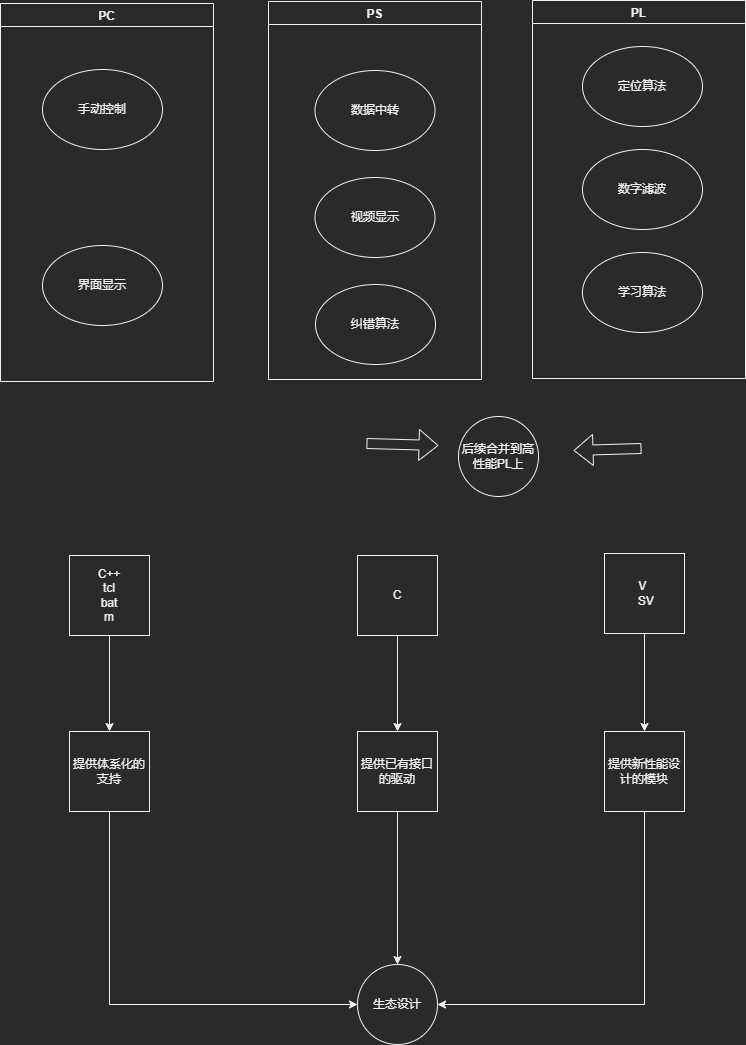

The diagram above was exported from draw.io. Its source (the exported page's mxGraphModel, read from the mxfile embedded in the PNG):
<mxGraphModel dx="1038" dy="649" grid="0" gridSize="10" guides="1" tooltips="1" connect="1" arrows="1" fold="1" page="1" pageScale="1" pageWidth="827" pageHeight="1169" math="0" shadow="0">
  <root>
    <mxCell id="4XH6g8VKBG6QkmrWaO0O-0" />
    <mxCell id="4XH6g8VKBG6QkmrWaO0O-1" parent="4XH6g8VKBG6QkmrWaO0O-0" />
    <mxCell id="sQQRmdVK2bIl7Jyd-tOb-2" value="PC" style="swimlane;" vertex="1" parent="4XH6g8VKBG6QkmrWaO0O-1">
      <mxGeometry x="50" y="70" width="213" height="378" as="geometry" />
    </mxCell>
    <mxCell id="sQQRmdVK2bIl7Jyd-tOb-5" value="手动控制" style="ellipse;whiteSpace=wrap;html=1;" vertex="1" parent="sQQRmdVK2bIl7Jyd-tOb-2">
      <mxGeometry x="42" y="66" width="120" height="80" as="geometry" />
    </mxCell>
    <mxCell id="sQQRmdVK2bIl7Jyd-tOb-6" value="界面显示" style="ellipse;whiteSpace=wrap;html=1;" vertex="1" parent="sQQRmdVK2bIl7Jyd-tOb-2">
      <mxGeometry x="42" y="242" width="120" height="80" as="geometry" />
    </mxCell>
    <mxCell id="sQQRmdVK2bIl7Jyd-tOb-3" value="PS" style="swimlane;" vertex="1" parent="4XH6g8VKBG6QkmrWaO0O-1">
      <mxGeometry x="318" y="68" width="213" height="378" as="geometry" />
    </mxCell>
    <mxCell id="sQQRmdVK2bIl7Jyd-tOb-7" value="数据中转" style="ellipse;whiteSpace=wrap;html=1;" vertex="1" parent="sQQRmdVK2bIl7Jyd-tOb-3">
      <mxGeometry x="46.5" y="69" width="120" height="80" as="geometry" />
    </mxCell>
    <mxCell id="sQQRmdVK2bIl7Jyd-tOb-8" value="视频显示" style="ellipse;whiteSpace=wrap;html=1;" vertex="1" parent="sQQRmdVK2bIl7Jyd-tOb-3">
      <mxGeometry x="46.5" y="176" width="120" height="80" as="geometry" />
    </mxCell>
    <mxCell id="3WWZpqakAEL-NOpKoE6I-0" value="纠错算法" style="ellipse;whiteSpace=wrap;html=1;" vertex="1" parent="sQQRmdVK2bIl7Jyd-tOb-3">
      <mxGeometry x="47" y="283" width="120" height="80" as="geometry" />
    </mxCell>
    <mxCell id="sQQRmdVK2bIl7Jyd-tOb-4" value="PL" style="swimlane;" vertex="1" parent="4XH6g8VKBG6QkmrWaO0O-1">
      <mxGeometry x="582" y="67" width="213" height="378" as="geometry" />
    </mxCell>
    <mxCell id="sQQRmdVK2bIl7Jyd-tOb-9" value="数字滤波" style="ellipse;whiteSpace=wrap;html=1;" vertex="1" parent="sQQRmdVK2bIl7Jyd-tOb-4">
      <mxGeometry x="50" y="149" width="120" height="80" as="geometry" />
    </mxCell>
    <mxCell id="sQQRmdVK2bIl7Jyd-tOb-10" value="学习算法" style="ellipse;whiteSpace=wrap;html=1;" vertex="1" parent="sQQRmdVK2bIl7Jyd-tOb-4">
      <mxGeometry x="50" y="252" width="120" height="80" as="geometry" />
    </mxCell>
    <mxCell id="sQQRmdVK2bIl7Jyd-tOb-11" value="定位算法" style="ellipse;whiteSpace=wrap;html=1;" vertex="1" parent="sQQRmdVK2bIl7Jyd-tOb-4">
      <mxGeometry x="50" y="46" width="120" height="80" as="geometry" />
    </mxCell>
    <mxCell id="3WWZpqakAEL-NOpKoE6I-1" value="" style="shape=flexArrow;endArrow=classic;html=1;rounded=0;" edge="1" parent="4XH6g8VKBG6QkmrWaO0O-1">
      <mxGeometry width="50" height="50" relative="1" as="geometry">
        <mxPoint x="691" y="515" as="sourcePoint" />
        <mxPoint x="623" y="517" as="targetPoint" />
      </mxGeometry>
    </mxCell>
    <mxCell id="3WWZpqakAEL-NOpKoE6I-2" value="" style="shape=flexArrow;endArrow=classic;html=1;rounded=0;" edge="1" parent="4XH6g8VKBG6QkmrWaO0O-1">
      <mxGeometry width="50" height="50" relative="1" as="geometry">
        <mxPoint x="416" y="510" as="sourcePoint" />
        <mxPoint x="488" y="512" as="targetPoint" />
      </mxGeometry>
    </mxCell>
    <mxCell id="3WWZpqakAEL-NOpKoE6I-3" value="后续合并到高性能PL上" style="ellipse;whiteSpace=wrap;html=1;aspect=fixed;" vertex="1" parent="4XH6g8VKBG6QkmrWaO0O-1">
      <mxGeometry x="508" y="483" width="80" height="80" as="geometry" />
    </mxCell>
    <mxCell id="3WWZpqakAEL-NOpKoE6I-13" style="edgeStyle=orthogonalEdgeStyle;rounded=0;orthogonalLoop=1;jettySize=auto;html=1;exitX=0.5;exitY=1;exitDx=0;exitDy=0;" edge="1" parent="4XH6g8VKBG6QkmrWaO0O-1" source="3WWZpqakAEL-NOpKoE6I-4" target="3WWZpqakAEL-NOpKoE6I-12">
      <mxGeometry relative="1" as="geometry" />
    </mxCell>
    <mxCell id="3WWZpqakAEL-NOpKoE6I-4" value="V&amp;nbsp;&lt;br&gt;&amp;nbsp;SV" style="whiteSpace=wrap;html=1;aspect=fixed;" vertex="1" parent="4XH6g8VKBG6QkmrWaO0O-1">
      <mxGeometry x="654" y="620" width="80" height="80" as="geometry" />
    </mxCell>
    <mxCell id="3WWZpqakAEL-NOpKoE6I-11" style="edgeStyle=orthogonalEdgeStyle;rounded=0;orthogonalLoop=1;jettySize=auto;html=1;exitX=0.5;exitY=1;exitDx=0;exitDy=0;" edge="1" parent="4XH6g8VKBG6QkmrWaO0O-1" source="3WWZpqakAEL-NOpKoE6I-5" target="3WWZpqakAEL-NOpKoE6I-10">
      <mxGeometry relative="1" as="geometry" />
    </mxCell>
    <mxCell id="3WWZpqakAEL-NOpKoE6I-5" value="C" style="whiteSpace=wrap;html=1;aspect=fixed;" vertex="1" parent="4XH6g8VKBG6QkmrWaO0O-1">
      <mxGeometry x="407" y="622" width="80" height="80" as="geometry" />
    </mxCell>
    <mxCell id="3WWZpqakAEL-NOpKoE6I-9" style="edgeStyle=orthogonalEdgeStyle;rounded=0;orthogonalLoop=1;jettySize=auto;html=1;exitX=0.5;exitY=1;exitDx=0;exitDy=0;" edge="1" parent="4XH6g8VKBG6QkmrWaO0O-1" source="3WWZpqakAEL-NOpKoE6I-6" target="3WWZpqakAEL-NOpKoE6I-8">
      <mxGeometry relative="1" as="geometry" />
    </mxCell>
    <mxCell id="3WWZpqakAEL-NOpKoE6I-6" value="C++&lt;br&gt;tcl&lt;br&gt;bat&lt;br&gt;m" style="whiteSpace=wrap;html=1;aspect=fixed;" vertex="1" parent="4XH6g8VKBG6QkmrWaO0O-1">
      <mxGeometry x="119" y="622" width="80" height="80" as="geometry" />
    </mxCell>
    <mxCell id="3WWZpqakAEL-NOpKoE6I-15" style="edgeStyle=orthogonalEdgeStyle;rounded=0;orthogonalLoop=1;jettySize=auto;html=1;exitX=0.5;exitY=1;exitDx=0;exitDy=0;entryX=0;entryY=0.5;entryDx=0;entryDy=0;" edge="1" parent="4XH6g8VKBG6QkmrWaO0O-1" source="3WWZpqakAEL-NOpKoE6I-8" target="3WWZpqakAEL-NOpKoE6I-14">
      <mxGeometry relative="1" as="geometry" />
    </mxCell>
    <mxCell id="3WWZpqakAEL-NOpKoE6I-8" value="提供体系化的支持" style="whiteSpace=wrap;html=1;aspect=fixed;" vertex="1" parent="4XH6g8VKBG6QkmrWaO0O-1">
      <mxGeometry x="119" y="798" width="80" height="80" as="geometry" />
    </mxCell>
    <mxCell id="3WWZpqakAEL-NOpKoE6I-16" style="edgeStyle=orthogonalEdgeStyle;rounded=0;orthogonalLoop=1;jettySize=auto;html=1;exitX=0.5;exitY=1;exitDx=0;exitDy=0;" edge="1" parent="4XH6g8VKBG6QkmrWaO0O-1" source="3WWZpqakAEL-NOpKoE6I-10" target="3WWZpqakAEL-NOpKoE6I-14">
      <mxGeometry relative="1" as="geometry" />
    </mxCell>
    <mxCell id="3WWZpqakAEL-NOpKoE6I-10" value="提供已有接口的驱动" style="whiteSpace=wrap;html=1;aspect=fixed;" vertex="1" parent="4XH6g8VKBG6QkmrWaO0O-1">
      <mxGeometry x="407" y="798" width="80" height="80" as="geometry" />
    </mxCell>
    <mxCell id="3WWZpqakAEL-NOpKoE6I-17" style="edgeStyle=orthogonalEdgeStyle;rounded=0;orthogonalLoop=1;jettySize=auto;html=1;exitX=0.5;exitY=1;exitDx=0;exitDy=0;entryX=1;entryY=0.5;entryDx=0;entryDy=0;" edge="1" parent="4XH6g8VKBG6QkmrWaO0O-1" source="3WWZpqakAEL-NOpKoE6I-12" target="3WWZpqakAEL-NOpKoE6I-14">
      <mxGeometry relative="1" as="geometry" />
    </mxCell>
    <mxCell id="3WWZpqakAEL-NOpKoE6I-12" value="提供新性能设计的模块" style="whiteSpace=wrap;html=1;aspect=fixed;" vertex="1" parent="4XH6g8VKBG6QkmrWaO0O-1">
      <mxGeometry x="654" y="798" width="80" height="80" as="geometry" />
    </mxCell>
    <mxCell id="3WWZpqakAEL-NOpKoE6I-14" value="生态设计" style="ellipse;whiteSpace=wrap;html=1;aspect=fixed;" vertex="1" parent="4XH6g8VKBG6QkmrWaO0O-1">
      <mxGeometry x="407" y="1031" width="80" height="80" as="geometry" />
    </mxCell>
  </root>
</mxGraphModel>